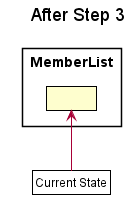

The diagram above was rendered by PlantUML. Its source (embedded in the PNG):
@startuml





skinparam BackgroundColor #FFFFFFF

skinparam Shadowing false

skinparam Class {
    FontColor #FFFFFF
    BorderThickness 1
    BorderColor #FFFFFF
    StereotypeFontColor #FFFFFF
    FontName Arial
}

skinparam Actor {
    BorderColor #000000
    Color #000000
    FontName Arial
}

skinparam Sequence {
    MessageAlign center
    BoxFontSize 15
    BoxPadding 0
    BoxFontColor #FFFFFF
    FontName Arial
}

skinparam Participant {
    FontColor #FFFFFFF
    Padding 20
}

skinparam MinClassWidth 50
skinparam ParticipantPadding 10
skinparam Shadowing false
skinparam DefaultTextAlignment center
skinparam packageStyle Rectangle

hide footbox
hide members
hide circle

skinparam ClassFontColor #000000
skinparam ClassBorderColor #000000

title After Step 3

package MemberList {
    class State1 as " "
}

class Pointer as "Current State" #FFFFF
Pointer -up-> State1
@enduml